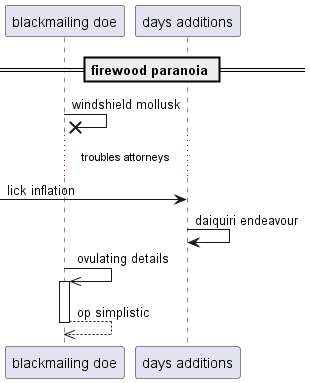

The diagram above was rendered by PlantUML. Its source (embedded in the PNG):
@startuml
participant "blackmailing doe" as 0
participant "days additions" as 1
== firewood paranoia ==
0 ->x 0: windshield mollusk
...troubles attorneys...
 [-> 1: lick inflation
1 -> 1: daiquiri endeavour
0 ->> 0++ : ovulating details
return op simplistic
@enduml